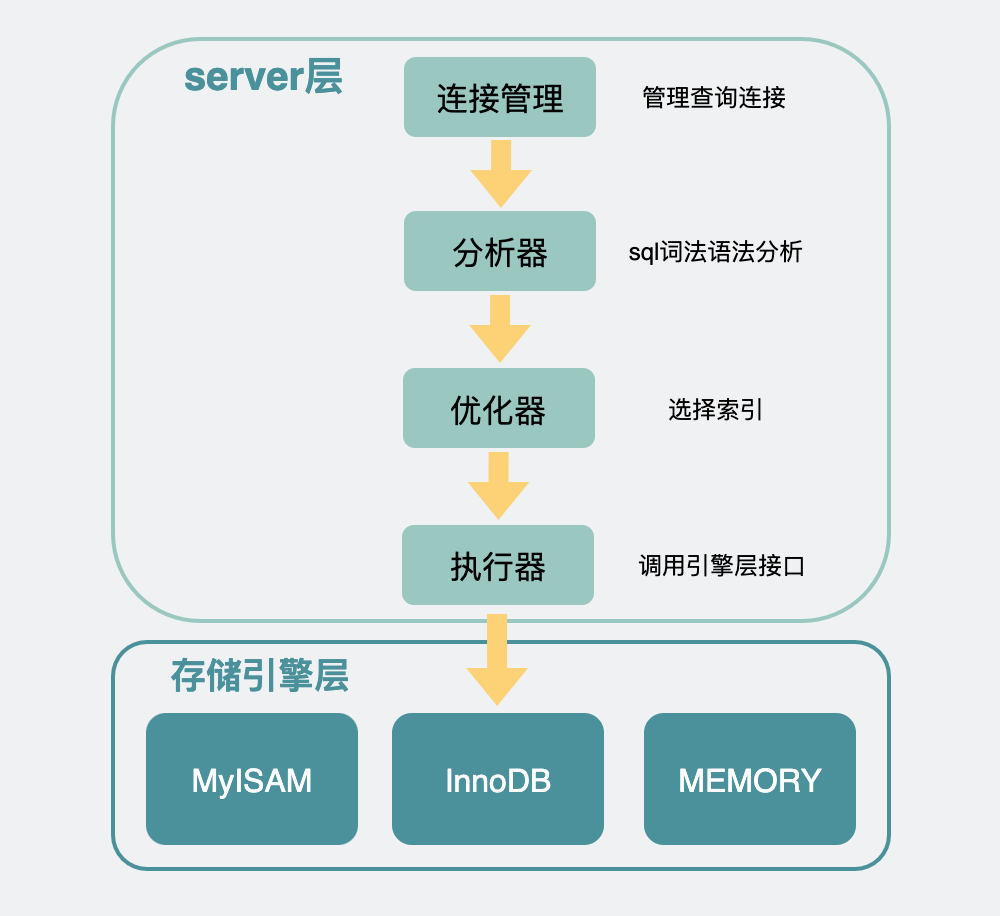

The diagram above was exported from draw.io. Its source (the exported page's mxGraphModel, read from the mxfile embedded in the PNG):
<mxGraphModel dx="434" dy="466" grid="0" gridSize="10" guides="1" tooltips="1" connect="1" arrows="1" fold="1" page="1" pageScale="1" pageWidth="500" pageHeight="229" background="#EFF1F3" math="0" shadow="0">
  <root>
    <mxCell id="0" />
    <mxCell id="1" parent="0" />
    <mxCell id="23iM9Gp5Ji6-i4gFpPbt-2" value="" style="rounded=1;whiteSpace=wrap;html=1;fillColor=none;strokeColor=#9AC7BF;strokeWidth=2;" parent="1" vertex="1">
      <mxGeometry x="56" y="19" width="388" height="291" as="geometry" />
    </mxCell>
    <mxCell id="23iM9Gp5Ji6-i4gFpPbt-3" value="&lt;font size=&quot;1&quot; color=&quot;#4a919b&quot;&gt;&lt;b style=&quot;font-size: 20px&quot;&gt;server层&lt;/b&gt;&lt;/font&gt;" style="text;html=1;strokeColor=none;fillColor=none;align=center;verticalAlign=middle;whiteSpace=wrap;rounded=0;" parent="1" vertex="1">
      <mxGeometry x="81" y="22" width="102" height="32" as="geometry" />
    </mxCell>
    <mxCell id="23iM9Gp5Ji6-i4gFpPbt-4" value="&lt;font style=&quot;font-size: 16px&quot; color=&quot;#000000&quot;&gt;连接管理&lt;/font&gt;" style="rounded=1;whiteSpace=wrap;html=1;fontSize=22;fontColor=#FFFFFF;fillColor=#9AC7BF;strokeColor=none;" parent="1" vertex="1">
      <mxGeometry x="201.5" y="28" width="96" height="40" as="geometry" />
    </mxCell>
    <mxCell id="23iM9Gp5Ji6-i4gFpPbt-7" value="&lt;font color=&quot;#000000&quot;&gt;&lt;span style=&quot;font-size: 16px&quot;&gt;分析器&lt;/span&gt;&lt;/font&gt;" style="rounded=1;whiteSpace=wrap;html=1;fontSize=22;fontColor=#FFFFFF;fillColor=#9AC7BF;strokeColor=none;" parent="1" vertex="1">
      <mxGeometry x="201.5" y="105" width="96" height="40" as="geometry" />
    </mxCell>
    <mxCell id="23iM9Gp5Ji6-i4gFpPbt-9" value="" style="shape=flexArrow;endArrow=classic;html=1;rounded=0;fontSize=16;fontColor=#000000;fillColor=#FDD276;strokeColor=none;" parent="1" edge="1">
      <mxGeometry width="50" height="50" relative="1" as="geometry">
        <mxPoint x="250.08000000000004" y="69" as="sourcePoint" />
        <mxPoint x="250" y="104" as="targetPoint" />
      </mxGeometry>
    </mxCell>
    <mxCell id="23iM9Gp5Ji6-i4gFpPbt-13" value="&lt;font color=&quot;#000000&quot;&gt;&lt;span style=&quot;font-size: 16px&quot;&gt;执行器&lt;/span&gt;&lt;/font&gt;" style="rounded=1;whiteSpace=wrap;html=1;fontSize=22;fontColor=#FFFFFF;fillColor=#9AC7BF;strokeColor=none;" parent="1" vertex="1">
      <mxGeometry x="200.5" y="262" width="96" height="40" as="geometry" />
    </mxCell>
    <mxCell id="23iM9Gp5Ji6-i4gFpPbt-15" value="&lt;font style=&quot;font-size: 12px&quot;&gt;管理查询连接&lt;/font&gt;" style="text;html=1;strokeColor=none;fillColor=none;align=center;verticalAlign=middle;whiteSpace=wrap;rounded=0;fontSize=16;fontColor=#000000;" parent="1" vertex="1">
      <mxGeometry x="297.5" y="32.5" width="118" height="31" as="geometry" />
    </mxCell>
    <mxCell id="23iM9Gp5Ji6-i4gFpPbt-16" value="&lt;font style=&quot;font-size: 12px&quot;&gt;sql词法语法分析&lt;/font&gt;" style="text;html=1;strokeColor=none;fillColor=none;align=center;verticalAlign=middle;whiteSpace=wrap;rounded=0;fontSize=16;fontColor=#000000;" parent="1" vertex="1">
      <mxGeometry x="299" y="109.5" width="118" height="31" as="geometry" />
    </mxCell>
    <mxCell id="23iM9Gp5Ji6-i4gFpPbt-17" value="&lt;font style=&quot;font-size: 12px&quot;&gt;选择索引&lt;/font&gt;" style="text;html=1;strokeColor=none;fillColor=none;align=center;verticalAlign=middle;whiteSpace=wrap;rounded=0;fontSize=16;fontColor=#000000;" parent="1" vertex="1">
      <mxGeometry x="299" y="188" width="118" height="31" as="geometry" />
    </mxCell>
    <mxCell id="23iM9Gp5Ji6-i4gFpPbt-18" value="&lt;font style=&quot;font-size: 12px&quot;&gt;调用引擎层接口&lt;/font&gt;" style="text;html=1;strokeColor=none;fillColor=none;align=center;verticalAlign=middle;whiteSpace=wrap;rounded=0;fontSize=16;fontColor=#000000;" parent="1" vertex="1">
      <mxGeometry x="301.5" y="266.5" width="118" height="31" as="geometry" />
    </mxCell>
    <mxCell id="23iM9Gp5Ji6-i4gFpPbt-19" value="" style="rounded=1;whiteSpace=wrap;html=1;fillColor=none;strokeColor=#4A919B;strokeWidth=2;" parent="1" vertex="1">
      <mxGeometry x="56" y="320.5" width="388" height="113.5" as="geometry" />
    </mxCell>
    <mxCell id="23iM9Gp5Ji6-i4gFpPbt-21" value="&lt;font&gt;&lt;span style=&quot;font-size: 16px&quot;&gt;MEMORY&lt;/span&gt;&lt;/font&gt;" style="rounded=1;whiteSpace=wrap;html=1;fontSize=22;fontColor=#FFFFFF;fillColor=#4A919B;strokeColor=none;" parent="1" vertex="1">
      <mxGeometry x="321.5" y="356" width="106" height="66" as="geometry" />
    </mxCell>
    <mxCell id="23iM9Gp5Ji6-i4gFpPbt-22" value="&lt;font&gt;&lt;span style=&quot;font-size: 16px&quot;&gt;InnoDB&lt;/span&gt;&lt;/font&gt;" style="rounded=1;whiteSpace=wrap;html=1;fontSize=22;fontColor=#FFFFFF;fillColor=#4A919B;strokeColor=none;" parent="1" vertex="1">
      <mxGeometry x="195.5" y="356" width="106" height="66" as="geometry" />
    </mxCell>
    <mxCell id="23iM9Gp5Ji6-i4gFpPbt-23" value="&lt;font&gt;&lt;span style=&quot;font-size: 16px&quot;&gt;MyISAM&lt;/span&gt;&lt;/font&gt;" style="rounded=1;whiteSpace=wrap;html=1;fontSize=22;fontColor=#FFFFFF;fillColor=#4A919B;strokeColor=none;" parent="1" vertex="1">
      <mxGeometry x="72.5" y="356" width="106" height="66" as="geometry" />
    </mxCell>
    <mxCell id="23iM9Gp5Ji6-i4gFpPbt-24" value="" style="shape=flexArrow;endArrow=classic;html=1;rounded=0;fontSize=16;fontColor=#000000;fillColor=#FDD276;strokeColor=none;" parent="1" edge="1">
      <mxGeometry width="50" height="50" relative="1" as="geometry">
        <mxPoint x="248" y="306" as="sourcePoint" />
        <mxPoint x="248.08000000000004" y="353" as="targetPoint" />
      </mxGeometry>
    </mxCell>
    <mxCell id="23iM9Gp5Ji6-i4gFpPbt-25" value="&lt;font size=&quot;1&quot; color=&quot;#4a919b&quot;&gt;&lt;b style=&quot;font-size: 18px&quot;&gt;存储引擎层&lt;/b&gt;&lt;/font&gt;" style="text;html=1;strokeColor=none;fillColor=none;align=center;verticalAlign=middle;whiteSpace=wrap;rounded=0;" parent="1" vertex="1">
      <mxGeometry x="75.5" y="320.5" width="107.5" height="32.5" as="geometry" />
    </mxCell>
    <mxCell id="M6mOt85n85NVgl_5BVDo-2" value="&lt;font color=&quot;#000000&quot;&gt;&lt;span style=&quot;font-size: 16px&quot;&gt;优化器&lt;/span&gt;&lt;/font&gt;" style="rounded=1;whiteSpace=wrap;html=1;fontSize=22;fontColor=#FFFFFF;fillColor=#9AC7BF;strokeColor=none;" vertex="1" parent="1">
      <mxGeometry x="201" y="183.5" width="96" height="40" as="geometry" />
    </mxCell>
    <mxCell id="M6mOt85n85NVgl_5BVDo-3" value="" style="shape=flexArrow;endArrow=classic;html=1;rounded=0;fontSize=16;fontColor=#000000;fillColor=#FDD276;strokeColor=none;" edge="1" parent="1">
      <mxGeometry width="50" height="50" relative="1" as="geometry">
        <mxPoint x="249.58000000000004" y="146.5" as="sourcePoint" />
        <mxPoint x="249.5" y="181.5" as="targetPoint" />
      </mxGeometry>
    </mxCell>
    <mxCell id="M6mOt85n85NVgl_5BVDo-4" value="" style="shape=flexArrow;endArrow=classic;html=1;rounded=0;fontSize=16;fontColor=#000000;fillColor=#FDD276;strokeColor=none;" edge="1" parent="1">
      <mxGeometry width="50" height="50" relative="1" as="geometry">
        <mxPoint x="248.79000000000005" y="225" as="sourcePoint" />
        <mxPoint x="248.71" y="260" as="targetPoint" />
      </mxGeometry>
    </mxCell>
  </root>
</mxGraphModel>